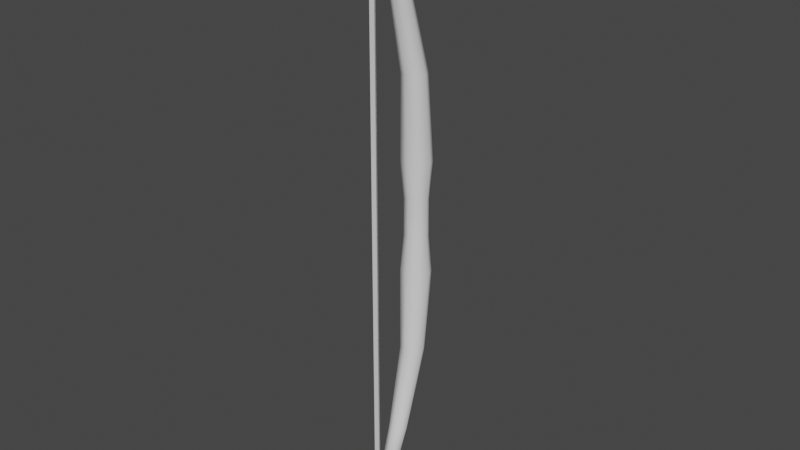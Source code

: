 # Source: bow.blend  (saved by Blender 4.0.36; exported with 4.5.12 LTS)
import bpy
from mathutils import Matrix  # noqa: F401  (used for matrix-valued properties, if any)

bpy.ops.wm.read_factory_settings(use_empty=True)
scene = bpy.context.scene
scene.name = 'Scene'

# ---- collections
col_collection = bpy.data.collections.new('Collection'); scene.collection.children.link(col_collection)

# ---- materials (node trees are filled in below, after node groups)
mat_material = bpy.data.materials.new('Material')
mat_material.use_transparent_shadow = False

# ---- material node trees
mat_material.use_nodes = True; mat_material.node_tree.nodes.clear()
_N = mat_material.node_tree.nodes; _L = mat_material.node_tree.links
n0 = _N.new('ShaderNodeBsdfPrincipled'); n0.name = 'Principled BSDF'; n0.location = (10, 300)
n0.inputs[3].default_value = 1.45
n1 = _N.new('ShaderNodeOutputMaterial'); n1.name = 'Material Output'; n1.location = (300, 300)
_L.new(n0.outputs[0], n1.inputs[0])
n1.is_active_output = True

# ---- world
world_world = bpy.data.worlds.new('World'); scene.world = world_world
world_world.use_nodes = True; world_world.node_tree.nodes.clear()
_N = world_world.node_tree.nodes; _L = world_world.node_tree.links
n0 = _N.new('ShaderNodeOutputWorld'); n0.name = 'World Output'; n0.location = (300, 300)
n1 = _N.new('ShaderNodeBackground'); n1.name = 'Background'; n1.location = (10, 300)
n1.inputs[0].default_value = (0.05088, 0.05088, 0.05088, 1.0)
_L.new(n1.outputs[0], n0.inputs[0])
n0.is_active_output = True
world_world.color = (0.05088, 0.05088, 0.05088)
world_world.use_sun_shadow = False
world_world.sun_shadow_jitter_overblur = 0.0

# ---- meshes
me_cylinder = bpy.data.meshes.new('Cylinder')
me_cylinder.from_pydata([(-6.877e-10, -0.1642, 1.0), (0.0148, -0.1703, 1.0), (0.02093, -0.1851, 1.0), (0.0148, -0.1999, 1.0), (-6.877e-10, -0.2061, 1.0), (-0.0148, -0.1999, 1.0), (-0.02093, -0.1851, 1.0), (-0.0148, -0.1703, 1.0), (-4.785e-10, 0.0389, 0.06121), (-3.544e-10, 0.04956, 0.1836), (0.03504, 0.03504, 0.1836), (0.02751, 0.02751, 0.06121), (0.04956, 0.0, 0.1836), (0.0389, 0.0, 0.06121), (0.03504, -0.03504, 0.1836), (0.02751, -0.02751, 0.06121), (-3.544e-10, -0.04956, 0.1836), (-4.785e-10, -0.0389, 0.06121), (-0.03504, -0.03504, 0.1836), (-0.02751, -0.02751, 0.06121), (-0.04956, 0.0, 0.1836), (-0.0389, 0.0, 0.06121), (-0.03504, 0.03504, 0.1836), (-0.02751, 0.02751, 0.06121), (-4.655e-10, 0.02577, 0.4558), (-5.766e-10, -0.05497, 0.7279), (0.02155, -0.0639, 0.7279), (0.02829, 0.01405, 0.4558), (0.03047, -0.08544, 0.7279), (0.04001, -0.01424, 0.4558), (0.02155, -0.107, 0.7279), (0.02829, -0.04253, 0.4558), (-5.766e-10, -0.1159, 0.7279), (-4.655e-10, -0.05425, 0.4558), (-0.02155, -0.107, 0.7279), (-0.02829, -0.04253, 0.4558), (-0.03047, -0.08544, 0.7279), (-0.04001, -0.01424, 0.4558), (-0.02155, -0.0639, 0.7279), (-0.02829, 0.01405, 0.4558), (-4.785e-10, 0.0389, 0.0), (0.02751, 0.02751, 0.0), (0.0389, 0.0, 0.0), (0.02751, -0.02751, 0.0), (-4.785e-10, -0.0389, 0.0), (-0.02751, -0.02751, 0.0), (-0.0389, 0.0, 0.0), (-0.02751, 0.02751, 0.0), (-6.877e-10, -0.1642, -1.0), (0.0148, -0.1703, -1.0), (0.02093, -0.1851, -1.0), (0.0148, -0.1999, -1.0), (-6.877e-10, -0.2061, -1.0), (-0.0148, -0.1999, -1.0), (-0.02093, -0.1851, -1.0), (-0.0148, -0.1703, -1.0), (-4.785e-10, 0.0389, -0.06121), (-3.544e-10, 0.04956, -0.1836), (0.03504, 0.03504, -0.1836), (0.02751, 0.02751, -0.06121), (0.04956, 0.0, -0.1836), (0.0389, 0.0, -0.06121), (0.03504, -0.03504, -0.1836), (0.02751, -0.02751, -0.06121), (-3.544e-10, -0.04956, -0.1836), (-4.785e-10, -0.0389, -0.06121), (-0.03504, -0.03504, -0.1836), (-0.02751, -0.02751, -0.06121), (-0.04956, 0.0, -0.1836), (-0.0389, 0.0, -0.06121), (-0.03504, 0.03504, -0.1836), (-0.02751, 0.02751, -0.06121), (-4.655e-10, 0.02577, -0.4558), (-5.766e-10, -0.05497, -0.7279), (0.02155, -0.0639, -0.7279), (0.02829, 0.01405, -0.4558), (0.03047, -0.08544, -0.7279), (0.04001, -0.01424, -0.4558), (0.02155, -0.107, -0.7279), (0.02829, -0.04253, -0.4558), (-5.766e-10, -0.1159, -0.7279), (-4.655e-10, -0.05425, -0.4558), (-0.02155, -0.107, -0.7279), (-0.02829, -0.04253, -0.4558), (-0.03047, -0.08544, -0.7279), (-0.04001, -0.01424, -0.4558), (-0.02155, -0.0639, -0.7279), (-0.02829, 0.01405, -0.4558)], [], [(25, 0, 1, 26), (26, 1, 2, 28), (28, 2, 3, 30), (30, 3, 4, 32), (32, 4, 5, 34), (34, 5, 6, 36), (1, 0, 7, 6, 5, 4, 3, 2), (36, 6, 7, 38), (38, 7, 0, 25), (47, 23, 8, 40), (23, 22, 9, 8), (46, 21, 23, 47), (21, 20, 22, 23), (45, 19, 21, 46), (19, 18, 20, 21), (44, 17, 19, 45), (17, 16, 18, 19), (43, 15, 17, 44), (15, 14, 16, 17), (42, 13, 15, 43), (13, 12, 14, 15), (41, 11, 13, 42), (11, 10, 12, 13), (40, 8, 11, 41), (8, 9, 10, 11), (22, 39, 24, 9), (39, 38, 25, 24), (20, 37, 39, 22), (37, 36, 38, 39), (18, 35, 37, 20), (35, 34, 36, 37), (16, 33, 35, 18), (33, 32, 34, 35), (14, 31, 33, 16), (31, 30, 32, 33), (12, 29, 31, 14), (29, 28, 30, 31), (10, 27, 29, 12), (27, 26, 28, 29), (9, 24, 27, 10), (24, 25, 26, 27), (73, 74, 49, 48), (74, 76, 50, 49), (76, 78, 51, 50), (78, 80, 52, 51), (80, 82, 53, 52), (82, 84, 54, 53), (49, 50, 51, 52, 53, 54, 55, 48), (84, 86, 55, 54), (86, 73, 48, 55), (47, 40, 56, 71), (71, 56, 57, 70), (46, 47, 71, 69), (69, 71, 70, 68), (45, 46, 69, 67), (67, 69, 68, 66), (44, 45, 67, 65), (65, 67, 66, 64), (43, 44, 65, 63), (63, 65, 64, 62), (42, 43, 63, 61), (61, 63, 62, 60), (41, 42, 61, 59), (59, 61, 60, 58), (40, 41, 59, 56), (56, 59, 58, 57), (70, 57, 72, 87), (87, 72, 73, 86), (68, 70, 87, 85), (85, 87, 86, 84), (66, 68, 85, 83), (83, 85, 84, 82), (64, 66, 83, 81), (81, 83, 82, 80), (62, 64, 81, 79), (79, 81, 80, 78), (60, 62, 79, 77), (77, 79, 78, 76), (58, 60, 77, 75), (75, 77, 76, 74), (57, 58, 75, 72), (72, 75, 74, 73)])
me_cylinder.polygons.foreach_set('use_smooth', [True] * 82)
_uv = me_cylinder.uv_layers.new(name='UVMap')
_uv.uv.foreach_set('vector', [1.0, 0.9667, 1.0, 1.0, 0.875, 1.0, 0.875, 0.9667, 0.875, 0.9667, 0.875, 1.0, 0.75, 1.0, 0.75, 0.9667, 0.75, 0.9667, 0.75, 1.0, 0.625, 1.0, 0.625, 0.9667, 0.625, 0.9667, 0.625, 1.0, 0.5, 1.0, 0.5, 0.9667, 0.5, 0.9667, 0.5, 1.0, 0.375, 1.0, 0.375, 0.9667, 0.375, 0.9667, 0.375, 1.0, 0.25, 1.0, 0.25, 0.9667, 0.4197, 0.4197, 0.25, 0.49, 0.08029, 0.4197, 0.01, 0.25, 0.08029, 0.08029, 0.25, 0.01, 0.4197, 0.08029, 0.49, 0.25, 0.25, 0.9667, 0.25, 1.0, 0.125, 1.0, 0.125, 0.9667, 0.125, 0.9667, 0.125, 1.0, 0.0, 1.0, 0.0, 0.9667, 0.125, 0.75, 0.125, 0.8, 0.0, 0.8, 0.0, 0.75, 0.125, 0.8, 0.125, 0.9, 0.0, 0.9, 0.0, 0.8, 0.25, 0.75, 0.25, 0.8, 0.125, 0.8, 0.125, 0.75, 0.25, 0.8, 0.25, 0.9, 0.125, 0.9, 0.125, 0.8, 0.375, 0.75, 0.375, 0.8, 0.25, 0.8, 0.25, 0.75, 0.375, 0.8, 0.375, 0.9, 0.25, 0.9, 0.25, 0.8, 0.5, 0.75, 0.5, 0.8, 0.375, 0.8, 0.375, 0.75, 0.5, 0.8, 0.5, 0.9, 0.375, 0.9, 0.375, 0.8, 0.625, 0.75, 0.625, 0.8, 0.5, 0.8, 0.5, 0.75, 0.625, 0.8, 0.625, 0.9, 0.5, 0.9, 0.5, 0.8, 0.75, 0.75, 0.75, 0.8, 0.625, 0.8, 0.625, 0.75, 0.75, 0.8, 0.75, 0.9, 0.625, 0.9, 0.625, 0.8, 0.875, 0.75, 0.875, 0.8, 0.75, 0.8, 0.75, 0.75, 0.875, 0.8, 0.875, 0.9, 0.75, 0.9, 0.75, 0.8, 1.0, 0.75, 1.0, 0.8, 0.875, 0.8, 0.875, 0.75, 1.0, 0.8, 1.0, 0.9, 0.875, 0.9, 0.875, 0.8, 0.125, 0.9, 0.125, 0.9333, 0.0, 0.9333, 0.0, 0.9, 0.125, 0.9333, 0.125, 0.9667, 0.0, 0.9667, 0.0, 0.9333, 0.25, 0.9, 0.25, 0.9333, 0.125, 0.9333, 0.125, 0.9, 0.25, 0.9333, 0.25, 0.9667, 0.125, 0.9667, 0.125, 0.9333, 0.375, 0.9, 0.375, 0.9333, 0.25, 0.9333, 0.25, 0.9, 0.375, 0.9333, 0.375, 0.9667, 0.25, 0.9667, 0.25, 0.9333, 0.5, 0.9, 0.5, 0.9333, 0.375, 0.9333, 0.375, 0.9, 0.5, 0.9333, 0.5, 0.9667, 0.375, 0.9667, 0.375, 0.9333, 0.625, 0.9, 0.625, 0.9333, 0.5, 0.9333, 0.5, 0.9, 0.625, 0.9333, 0.625, 0.9667, 0.5, 0.9667, 0.5, 0.9333, 0.75, 0.9, 0.75, 0.9333, 0.625, 0.9333, 0.625, 0.9, 0.75, 0.9333, 0.75, 0.9667, 0.625, 0.9667, 0.625, 0.9333, 0.875, 0.9, 0.875, 0.9333, 0.75, 0.9333, 0.75, 0.9, 0.875, 0.9333, 0.875, 0.9667, 0.75, 0.9667, 0.75, 0.9333, 1.0, 0.9, 1.0, 0.9333, 0.875, 0.9333, 0.875, 0.9, 1.0, 0.9333, 1.0, 0.9667, 0.875, 0.9667, 0.875, 0.9333, 1.0, 0.9667, 0.875, 0.9667, 0.875, 1.0, 1.0, 1.0, 0.875, 0.9667, 0.75, 0.9667, 0.75, 1.0, 0.875, 1.0, 0.75, 0.9667, 0.625, 0.9667, 0.625, 1.0, 0.75, 1.0, 0.625, 0.9667, 0.5, 0.9667, 0.5, 1.0, 0.625, 1.0, 0.5, 0.9667, 0.375, 0.9667, 0.375, 1.0, 0.5, 1.0, 0.375, 0.9667, 0.25, 0.9667, 0.25, 1.0, 0.375, 1.0, 0.4197, 0.4197, 0.49, 0.25, 0.4197, 0.08029, 0.25, 0.01, 0.08029, 0.08029, 0.01, 0.25, 0.08029, 0.4197, 0.25, 0.49, 0.25, 0.9667, 0.125, 0.9667, 0.125, 1.0, 0.25, 1.0, 0.125, 0.9667, 0.0, 0.9667, 0.0, 1.0, 0.125, 1.0, 0.125, 0.75, 0.0, 0.75, 0.0, 0.8, 0.125, 0.8, 0.125, 0.8, 0.0, 0.8, 0.0, 0.9, 0.125, 0.9, 0.25, 0.75, 0.125, 0.75, 0.125, 0.8, 0.25, 0.8, 0.25, 0.8, 0.125, 0.8, 0.125, 0.9, 0.25, 0.9, 0.375, 0.75, 0.25, 0.75, 0.25, 0.8, 0.375, 0.8, 0.375, 0.8, 0.25, 0.8, 0.25, 0.9, 0.375, 0.9, 0.5, 0.75, 0.375, 0.75, 0.375, 0.8, 0.5, 0.8, 0.5, 0.8, 0.375, 0.8, 0.375, 0.9, 0.5, 0.9, 0.625, 0.75, 0.5, 0.75, 0.5, 0.8, 0.625, 0.8, 0.625, 0.8, 0.5, 0.8, 0.5, 0.9, 0.625, 0.9, 0.75, 0.75, 0.625, 0.75, 0.625, 0.8, 0.75, 0.8, 0.75, 0.8, 0.625, 0.8, 0.625, 0.9, 0.75, 0.9, 0.875, 0.75, 0.75, 0.75, 0.75, 0.8, 0.875, 0.8, 0.875, 0.8, 0.75, 0.8, 0.75, 0.9, 0.875, 0.9, 1.0, 0.75, 0.875, 0.75, 0.875, 0.8, 1.0, 0.8, 1.0, 0.8, 0.875, 0.8, 0.875, 0.9, 1.0, 0.9, 0.125, 0.9, 0.0, 0.9, 0.0, 0.9333, 0.125, 0.9333, 0.125, 0.9333, 0.0, 0.9333, 0.0, 0.9667, 0.125, 0.9667, 0.25, 0.9, 0.125, 0.9, 0.125, 0.9333, 0.25, 0.9333, 0.25, 0.9333, 0.125, 0.9333, 0.125, 0.9667, 0.25, 0.9667, 0.375, 0.9, 0.25, 0.9, 0.25, 0.9333, 0.375, 0.9333, 0.375, 0.9333, 0.25, 0.9333, 0.25, 0.9667, 0.375, 0.9667, 0.5, 0.9, 0.375, 0.9, 0.375, 0.9333, 0.5, 0.9333, 0.5, 0.9333, 0.375, 0.9333, 0.375, 0.9667, 0.5, 0.9667, 0.625, 0.9, 0.5, 0.9, 0.5, 0.9333, 0.625, 0.9333, 0.625, 0.9333, 0.5, 0.9333, 0.5, 0.9667, 0.625, 0.9667, 0.75, 0.9, 0.625, 0.9, 0.625, 0.9333, 0.75, 0.9333, 0.75, 0.9333, 0.625, 0.9333, 0.625, 0.9667, 0.75, 0.9667, 0.875, 0.9, 0.75, 0.9, 0.75, 0.9333, 0.875, 0.9333, 0.875, 0.9333, 0.75, 0.9333, 0.75, 0.9667, 0.875, 0.9667, 1.0, 0.9, 0.875, 0.9, 0.875, 0.9333, 1.0, 0.9333, 1.0, 0.9333, 0.875, 0.9333, 0.875, 0.9667, 1.0, 0.9667])
me_cylinder.materials.append(mat_material)
me_cylinder.update()
me_cylinder_002 = bpy.data.meshes.new('Cylinder.002')
me_cylinder_002.from_pydata([(0.0, 0.01, -1.0), (0.0, 0.01, 1.0), (0.00866, -0.005, -1.0), (0.00866, -0.005, 1.0), (-0.00866, -0.005, -1.0), (-0.00866, -0.005, 1.0), (0.0, 0.01, 0.0), (0.00866, -0.005, 0.0), (-0.00866, -0.005, 0.0)], [], [(6, 1, 3, 7), (7, 3, 5, 8), (3, 1, 5), (8, 5, 1, 6), (0, 2, 4), (4, 8, 6, 0), (2, 7, 8, 4), (0, 6, 7, 2)])
_uv = me_cylinder_002.uv_layers.new(name='UVMap')
_uv.uv.foreach_set('vector', [1.0, 0.75, 1.0, 1.0, 0.6667, 1.0, 0.6667, 0.75, 0.6667, 0.75, 0.6667, 1.0, 0.3333, 1.0, 0.3333, 0.75, 0.4578, 0.13, 0.25, 0.49, 0.04215, 0.13, 0.3333, 0.75, 0.3333, 1.0, -5.96e-08, 1.0, -5.96e-08, 0.75, 0.75, 0.49, 0.9578, 0.13, 0.5422, 0.13, 0.3333, 0.5, 0.3333, 0.75, -5.96e-08, 0.75, -5.96e-08, 0.5, 0.6667, 0.5, 0.6667, 0.75, 0.3333, 0.75, 0.3333, 0.5, 1.0, 0.5, 1.0, 0.75, 0.6667, 0.75, 0.6667, 0.5])
me_cylinder_002.materials.append(mat_material)
me_cylinder_002.update()

# ---- objects
ob_cylinder = bpy.data.objects.new('Cylinder', me_cylinder)
ob_cylinder_001 = bpy.data.objects.new('Cylinder.001', me_cylinder_002)

# ---- transforms, parenting, visibility, modifiers, constraints
ob_cylinder.location = (0.0, 0.0, 0.0)
ob_cylinder_001.location = (0.0, -0.188, 0.0)
ob_cylinder_001.scale = (1.0, 1.0, 0.997)

# ---- collection membership
col_collection.objects.link(ob_cylinder)
col_collection.objects.link(ob_cylinder_001)

# ---- scene / render settings (as saved in the file)
scene.frame_start = 1; scene.frame_end = 2; scene.frame_set(1)
scene.render.engine = 'BLENDER_EEVEE_NEXT'
scene.cycles.sampling_pattern = 'TABULATED_SOBOL'
scene.view_settings.view_transform = 'Filmic'
bpy.context.view_layer.update()

# ---- added for rendering (the .blend has no active camera and no usable light): camera, sun
cam_auto = bpy.data.cameras.new('AutoCamera')
cam_auto.lens = 50.0
cam_auto.sensor_width = 36.0
cam_auto.clip_end = 1000.0
ob_auto_camera = bpy.data.objects.new('AutoCamera', cam_auto)
scene.collection.objects.link(ob_auto_camera)
ob_auto_camera.location = (1.86775, -2.31955, 1.4942)
ob_auto_camera.rotation_euler = (1.09748, -7.21219e-08, 0.694738)
scene.camera = ob_auto_camera
light_auto_sun = bpy.data.lights.new('AutoSun', 'SUN')
light_auto_sun.energy = 3.0
light_auto_sun.angle = 0.0523599
ob_auto_sun = bpy.data.objects.new('AutoSun', light_auto_sun)
scene.collection.objects.link(ob_auto_sun)
ob_auto_sun.rotation_euler = (0.872665, 0.174533, 0.523599)
bpy.context.view_layer.update()
